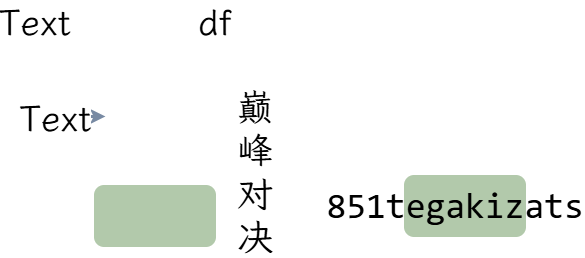

The diagram above was exported from draw.io. Its source (the exported page's mxGraphModel, read from the mxfile embedded in the PNG):
<mxGraphModel dx="1106" dy="681" grid="1" gridSize="10" guides="1" tooltips="1" connect="0" arrows="1" fold="1" page="1" pageScale="1" pageWidth="1654" pageHeight="1169" background="none" math="0" shadow="0" adaptiveColors="simple">
  <root>
    <mxCell id="0" />
    <mxCell id="1" parent="0" />
    <mxCell id="imag0xiB6KgT7dcC9X_O-1" parent="1" style="text;html=1;whiteSpace=wrap;strokeColor=none;fillColor=none;align=center;verticalAlign=middle;rounded=0;fontFamily=霞鹜文楷;fontSize=36;" value="Text" vertex="1">
      <mxGeometry height="30" width="60" x="240" y="160" as="geometry" />
    </mxCell>
    <mxCell id="imag0xiB6KgT7dcC9X_O-2" edge="1" parent="1" style="edgeStyle=none;orthogonalLoop=1;jettySize=auto;html=1;rounded=0;strokeColor=#788AA3;strokeWidth=3;fontFamily=霞鹜文楷;fontSize=24;fontColor=788AA3;startArrow=oval;startFill=0;curved=1;fillColor=#788AA3;" value="">
      <mxGeometry relative="1" width="80" as="geometry">
        <Array as="points" />
        <mxPoint x="260" y="270" as="sourcePoint" />
        <mxPoint x="340" y="270" as="targetPoint" />
      </mxGeometry>
    </mxCell>
    <mxCell id="imag0xiB6KgT7dcC9X_O-3" connectable="0" parent="imag0xiB6KgT7dcC9X_O-2" style="edgeLabel;html=1;align=center;verticalAlign=middle;resizable=0;points=[];rounded=1;strokeColor=#B2C9AB;strokeWidth=2;fontFamily=霞鹜文楷;fontSize=36;fillColor=#B2C9AB;" value="Text" vertex="1">
      <mxGeometry relative="1" x="-0.275" as="geometry">
        <mxPoint as="offset" />
      </mxGeometry>
    </mxCell>
    <mxCell id="imag0xiB6KgT7dcC9X_O-4" parent="1" style="whiteSpace=wrap;html=1;rounded=1;strokeColor=#B2C9AB;strokeWidth=2;fontFamily=霞鹜文楷;fontSize=36;fillColor=#B2C9AB;" value="" vertex="1">
      <mxGeometry height="60" width="120" x="330" y="340" as="geometry" />
    </mxCell>
    <mxCell id="imag0xiB6KgT7dcC9X_O-5" parent="1" style="whiteSpace=wrap;html=1;rounded=1;strokeColor=#B2C9AB;strokeWidth=2;fontFamily=851tegakizatsu;fontSize=36;fillColor=#B2C9AB;" value="851tegakizatsu" vertex="1">
      <mxGeometry height="60" width="120" x="640" y="330" as="geometry" />
    </mxCell>
    <mxCell id="YOMth-XHe9bG7i2w0nh9-1" parent="1" style="text;html=1;whiteSpace=wrap;strokeColor=none;fillColor=none;align=center;verticalAlign=middle;rounded=0;fontFamily=霞鹜文楷;fontSize=36;" value="df" vertex="1">
      <mxGeometry height="30" width="60" x="420" y="160" as="geometry" />
    </mxCell>
    <mxCell id="6UEWqNdSODaRwsfCa8FY-1" parent="1" style="text;html=1;whiteSpace=wrap;strokeColor=none;fillColor=none;align=center;verticalAlign=middle;rounded=0;fontFamily=霞鹜文楷;fontSize=36;" value="巅峰对决" vertex="1">
      <mxGeometry height="30" width="60" x="460" y="310" as="geometry" />
    </mxCell>
  </root>
</mxGraphModel>